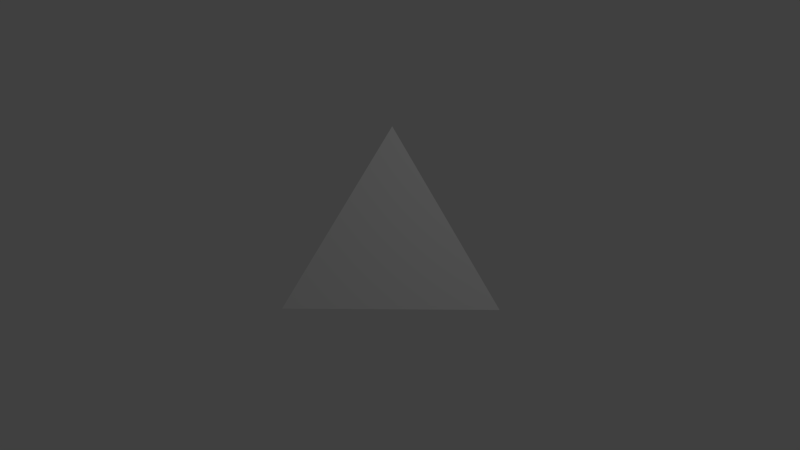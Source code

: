 # Source: Corner.blend  (saved by Blender 2.76.0; exported with 4.5.12 LTS)
import bpy
from mathutils import Matrix  # noqa: F401  (used for matrix-valued properties, if any)

bpy.ops.wm.read_factory_settings(use_empty=True)
scene = bpy.context.scene
scene.name = 'Scene'

# ---- collections
col_collection_1 = bpy.data.collections.new('Collection 1'); scene.collection.children.link(col_collection_1)

# ---- materials (node trees are filled in below, after node groups)
mat_material = bpy.data.materials.new('Material')
mat_material.alpha_threshold = 0.0
mat_material.use_transparent_shadow = False
mat_material.roughness = 0.5
mat_material.line_color = (0.0, 0.0, 0.0, 1.0)

# ---- material node trees

# ---- world
world_world = bpy.data.worlds.new('World'); scene.world = world_world
world_world.color = (0.05088, 0.05088, 0.05088)
world_world.use_sun_shadow = False
world_world.sun_shadow_jitter_overblur = 0.0
world_world.cycles.sampling_method = 'MANUAL'
world_world.cycles.sample_map_resolution = 256

# ---- cameras
cam_camera = bpy.data.cameras.new('Camera')
cam_camera.clip_end = 100.0
cam_camera.lens = 35.0
cam_camera.sensor_width = 32.0
cam_camera.sensor_height = 18.0
cam_camera.ortho_scale = 7.314
cam_camera.dof.focus_distance = 0.0
cam_camera.dof.aperture_fstop = 128.0

# ---- lights
light_lamp = bpy.data.lights.new('Lamp', 'POINT')
light_lamp.transmission_factor = 0.0
light_lamp.cutoff_distance = 30.0
light_lamp.energy = 100.0
light_lamp.shadow_buffer_clip_start = 1.001
light_lamp.shadow_soft_size = 0.1
light_lamp.shadow_maximum_resolution = 0.006
light_lamp.use_absolute_resolution = True
light_lamp.cycles.use_multiple_importance_sampling = False

# ---- meshes
me_cube = bpy.data.meshes.new('Cube')
me_cube.from_pydata([(1.3, 1.0, -0.7), (-0.7, -1.0, -0.7), (-0.7, 1.0, -0.7), (-0.7, 1.0, 1.3)], [], [(2, 1, 3), (2, 0, 1), (2, 3, 0), (1, 0, 3)])
_uv = me_cube.uv_layers.new(name='UVMap')
_uv.uv.foreach_set('vector', [0.0, 0.0, 1.0, 0.0, 1.0, 1.0, 0.0, 0.0, 1.0, 0.0, 1.0, 1.0, 0.0, 0.0, 1.0, 0.0, 1.0, 1.0, 0.0, 0.0, 1.0, 0.0, 1.0, 1.0])
me_cube.materials.append(mat_material)
me_cube.use_remesh_preserve_volume = False
me_cube.use_remesh_preserve_attributes = False
me_cube.use_mirror_vertex_groups = False
me_cube.update()

# ---- objects
ob_cube = bpy.data.objects.new('Cube', me_cube)
ob_lamp = bpy.data.objects.new('Lamp', light_lamp)
ob_camera = bpy.data.objects.new('Camera', cam_camera)

# ---- transforms, parenting, visibility, modifiers, constraints
ob_cube.location = (0.0, 0.0, 0.0)
ob_cube.lock_rotations_4d = False
ob_cube.empty_display_type = 'ARROWS'
ob_cube.lineart.crease_threshold = 0.0
ob_lamp.location = (4.076, 1.005, 5.904)
ob_lamp.rotation_euler = (0.6503, 0.05522, 1.866)
ob_lamp.lock_rotations_4d = False
ob_lamp.empty_display_type = 'ARROWS'
ob_lamp.color = (0.0, 0.0, 0.0, 0.0)
ob_lamp.lineart.crease_threshold = 0.0
ob_camera.location = (7.481, -6.508, 5.344)
ob_camera.rotation_euler = (1.109, 0.01082, 0.8149)
ob_camera.lock_rotations_4d = False
ob_camera.empty_display_type = 'ARROWS'
ob_camera.color = (0.0, 0.0, 0.0, 0.0)
ob_camera.display_type = 'WIRE'
ob_camera.lineart.crease_threshold = 0.0

# ---- collection membership
col_collection_1.objects.link(ob_cube)
col_collection_1.objects.link(ob_lamp)
col_collection_1.objects.link(ob_camera)

# ---- scene / render settings (as saved in the file)
scene.camera = ob_camera
scene.frame_start = 1; scene.frame_end = 250; scene.frame_set(1)
scene.render.engine = 'BLENDER_EEVEE_NEXT'
scene.render.resolution_percentage = 50
scene.render.dither_intensity = 0.0
scene.cycles.use_denoising = False
scene.cycles.samples = 10
scene.cycles.sampling_pattern = 'TABULATED_SOBOL'
scene.cycles.light_sampling_threshold = 0.0
scene.cycles.use_adaptive_sampling = False
scene.cycles.use_light_tree = False
scene.cycles.blur_glossy = 0.0
scene.cycles.pixel_filter_type = 'GAUSSIAN'
scene.cycles.sample_clamp_indirect = 0.0
scene.view_settings.view_transform = 'Standard'
bpy.context.view_layer.update()
